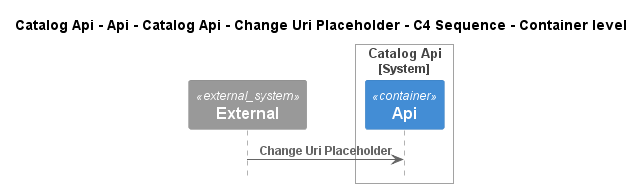

The diagram above was rendered by PlantUML. Its source (embedded in the PNG):
@startuml
!pragma layout smetana
!include ..\..\..\..\..\..\..\..\.c4s\C4_Sequence.puml

title Catalog Api - Api - Catalog Api - Change Uri Placeholder - C4 Sequence - Container level

System_Ext(C4InterFlow.SoftwareSystems.ExternalSystem, "External", "")

System_Boundary(dotnet.eShop.Architecture.SoftwareSystems.CatalogApi, "Catalog Api")
    Container(dotnet.eShop.Architecture.SoftwareSystems.CatalogApi.Containers.Api, "Api", "", "")
Boundary_End()

Rel(C4InterFlow.SoftwareSystems.ExternalSystem, dotnet.eShop.Architecture.SoftwareSystems.CatalogApi.Containers.Api, "Change Uri Placeholder")


@enduml